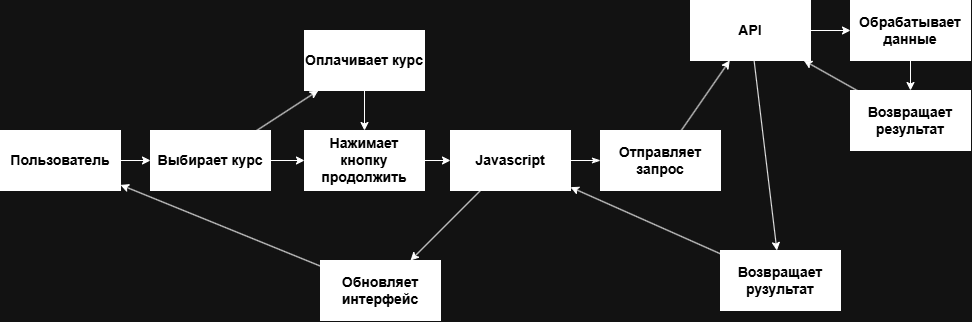

The diagram above was exported from draw.io. Its source (the exported page's mxGraphModel, read from the mxfile embedded in the PNG):
<mxGraphModel dx="1991" dy="650" grid="1" gridSize="10" guides="1" tooltips="1" connect="1" arrows="1" fold="1" page="1" pageScale="1" pageWidth="827" pageHeight="1169" math="0" shadow="0">
  <root>
    <mxCell id="0" />
    <mxCell id="1" parent="0" />
    <mxCell id="yeK9UD4etpmoIA0A_LhA-5" edge="1" parent="1" source="yeK9UD4etpmoIA0A_LhA-1" style="edgeStyle=orthogonalEdgeStyle;rounded=0;orthogonalLoop=1;jettySize=auto;html=1;exitX=1;exitY=0.5;exitDx=0;exitDy=0;entryX=0;entryY=0.5;entryDx=0;entryDy=0;" target="yeK9UD4etpmoIA0A_LhA-4">
      <mxGeometry relative="1" as="geometry" />
    </mxCell>
    <mxCell id="yeK9UD4etpmoIA0A_LhA-1" parent="1" style="rounded=0;whiteSpace=wrap;html=1;fillColor=light-dark(#FFFFFF,#FFFFFF);fontColor=light-dark(#000000,#000000);align=center;fontSize=14;fontStyle=1" value="Пользователь" vertex="1">
      <mxGeometry height="60" width="120" x="-530" y="450" as="geometry" />
    </mxCell>
    <mxCell id="yeK9UD4etpmoIA0A_LhA-8" edge="1" parent="1" source="yeK9UD4etpmoIA0A_LhA-4" style="edgeStyle=orthogonalEdgeStyle;rounded=0;orthogonalLoop=1;jettySize=auto;html=1;entryX=0;entryY=0.5;entryDx=0;entryDy=0;" target="yeK9UD4etpmoIA0A_LhA-6">
      <mxGeometry relative="1" as="geometry" />
    </mxCell>
    <mxCell id="yeK9UD4etpmoIA0A_LhA-43" edge="1" parent="1" source="yeK9UD4etpmoIA0A_LhA-4" style="edgeStyle=none;rounded=0;orthogonalLoop=1;jettySize=auto;html=1;" target="yeK9UD4etpmoIA0A_LhA-42" value="">
      <mxGeometry relative="1" as="geometry" />
    </mxCell>
    <mxCell id="yeK9UD4etpmoIA0A_LhA-4" parent="1" style="rounded=0;whiteSpace=wrap;html=1;fillColor=light-dark(#FFFFFF,#FFFFFF);fontColor=light-dark(#000000,#000000);align=center;fontSize=14;fontStyle=1" value="Выбирает курс" vertex="1">
      <mxGeometry height="60" width="120" x="-380" y="450" as="geometry" />
    </mxCell>
    <mxCell id="yeK9UD4etpmoIA0A_LhA-10" edge="1" parent="1" source="yeK9UD4etpmoIA0A_LhA-6" style="edgeStyle=orthogonalEdgeStyle;rounded=0;orthogonalLoop=1;jettySize=auto;html=1;entryX=0;entryY=0.5;entryDx=0;entryDy=0;" target="yeK9UD4etpmoIA0A_LhA-11">
      <mxGeometry relative="1" as="geometry">
        <mxPoint x="-80" y="480" as="targetPoint" />
      </mxGeometry>
    </mxCell>
    <mxCell id="yeK9UD4etpmoIA0A_LhA-6" parent="1" style="rounded=0;whiteSpace=wrap;html=1;fillColor=light-dark(#FFFFFF,#FFFFFF);fontColor=light-dark(#000000,#000000);align=center;fontSize=14;fontStyle=1" value="Нажимает кнопку продолжить" vertex="1">
      <mxGeometry height="60" width="120" x="-226" y="450" as="geometry" />
    </mxCell>
    <mxCell id="yeK9UD4etpmoIA0A_LhA-21" edge="1" parent="1" source="yeK9UD4etpmoIA0A_LhA-11" style="edgeStyle=none;rounded=0;orthogonalLoop=1;jettySize=auto;html=1;endArrow=classicThin;endFill=1;" target="yeK9UD4etpmoIA0A_LhA-20" value="">
      <mxGeometry relative="1" as="geometry" />
    </mxCell>
    <mxCell id="yeK9UD4etpmoIA0A_LhA-40" edge="1" parent="1" source="yeK9UD4etpmoIA0A_LhA-11" style="edgeStyle=none;rounded=0;orthogonalLoop=1;jettySize=auto;html=1;" target="yeK9UD4etpmoIA0A_LhA-39" value="">
      <mxGeometry relative="1" as="geometry" />
    </mxCell>
    <mxCell id="yeK9UD4etpmoIA0A_LhA-11" parent="1" style="rounded=0;whiteSpace=wrap;html=1;fillColor=light-dark(#FFFFFF,#FFFFFF);fontColor=light-dark(#000000,#000000);align=center;fontSize=14;fontStyle=1" value="Javascript" vertex="1">
      <mxGeometry height="60" width="120" x="-80" y="450" as="geometry" />
    </mxCell>
    <mxCell id="yeK9UD4etpmoIA0A_LhA-25" edge="1" parent="1" source="yeK9UD4etpmoIA0A_LhA-20" style="edgeStyle=none;rounded=0;orthogonalLoop=1;jettySize=auto;html=1;endArrow=classic;endFill=1;" target="yeK9UD4etpmoIA0A_LhA-24" value="">
      <mxGeometry relative="1" as="geometry" />
    </mxCell>
    <mxCell id="yeK9UD4etpmoIA0A_LhA-20" parent="1" style="whiteSpace=wrap;html=1;fontSize=14;fillColor=light-dark(#FFFFFF,#FFFFFF);fontColor=light-dark(#000000,#000000);rounded=0;fontStyle=1;" value="Отправляет запрос" vertex="1">
      <mxGeometry height="60" width="120" x="70" y="450" as="geometry" />
    </mxCell>
    <mxCell id="yeK9UD4etpmoIA0A_LhA-28" edge="1" parent="1" source="yeK9UD4etpmoIA0A_LhA-24" style="edgeStyle=none;rounded=0;orthogonalLoop=1;jettySize=auto;html=1;" target="yeK9UD4etpmoIA0A_LhA-27" value="">
      <mxGeometry relative="1" as="geometry" />
    </mxCell>
    <mxCell id="yeK9UD4etpmoIA0A_LhA-37" edge="1" parent="1" source="yeK9UD4etpmoIA0A_LhA-24" style="edgeStyle=none;rounded=0;orthogonalLoop=1;jettySize=auto;html=1;" target="yeK9UD4etpmoIA0A_LhA-36" value="">
      <mxGeometry relative="1" as="geometry" />
    </mxCell>
    <mxCell id="yeK9UD4etpmoIA0A_LhA-24" parent="1" style="whiteSpace=wrap;html=1;fontSize=14;fillColor=light-dark(#FFFFFF,#FFFFFF);fontColor=light-dark(#000000,#000000);rounded=0;fontStyle=1;" value="API" vertex="1">
      <mxGeometry height="60" width="120" x="160" y="320" as="geometry" />
    </mxCell>
    <mxCell id="yeK9UD4etpmoIA0A_LhA-27" parent="1" style="whiteSpace=wrap;html=1;fontSize=14;fillColor=light-dark(#FFFFFF,#FFFFFF);fontColor=light-dark(#000000,#000000);rounded=0;fontStyle=1;" value="Обрабатывает данные" vertex="1">
      <mxGeometry height="60" width="120" x="320" y="320" as="geometry" />
    </mxCell>
    <mxCell id="yeK9UD4etpmoIA0A_LhA-33" edge="1" parent="1" source="yeK9UD4etpmoIA0A_LhA-29" style="edgeStyle=none;rounded=0;orthogonalLoop=1;jettySize=auto;html=1;endArrow=none;endFill=0;startArrow=classic;startFill=1;" target="yeK9UD4etpmoIA0A_LhA-27" value="">
      <mxGeometry relative="1" as="geometry" />
    </mxCell>
    <mxCell id="yeK9UD4etpmoIA0A_LhA-34" edge="1" parent="1" source="yeK9UD4etpmoIA0A_LhA-29" style="edgeStyle=none;rounded=0;orthogonalLoop=1;jettySize=auto;html=1;" target="yeK9UD4etpmoIA0A_LhA-24">
      <mxGeometry relative="1" as="geometry" />
    </mxCell>
    <mxCell id="yeK9UD4etpmoIA0A_LhA-29" parent="1" style="whiteSpace=wrap;html=1;fontSize=14;fillColor=light-dark(#FFFFFF,#FFFFFF);fontColor=light-dark(#000000,#000000);rounded=0;fontStyle=1;" value="Возвращает результат" vertex="1">
      <mxGeometry height="60" width="120" x="320" y="410" as="geometry" />
    </mxCell>
    <mxCell id="yeK9UD4etpmoIA0A_LhA-38" edge="1" parent="1" source="yeK9UD4etpmoIA0A_LhA-36" style="edgeStyle=none;rounded=0;orthogonalLoop=1;jettySize=auto;html=1;" target="yeK9UD4etpmoIA0A_LhA-11">
      <mxGeometry relative="1" as="geometry" />
    </mxCell>
    <mxCell id="yeK9UD4etpmoIA0A_LhA-36" parent="1" style="whiteSpace=wrap;html=1;fontSize=14;fillColor=light-dark(#FFFFFF,#FFFFFF);fontColor=light-dark(#000000,#000000);rounded=0;fontStyle=1;" value="Возвращает рузультат" vertex="1">
      <mxGeometry height="60" width="120" x="190" y="570" as="geometry" />
    </mxCell>
    <mxCell id="yeK9UD4etpmoIA0A_LhA-41" edge="1" parent="1" source="yeK9UD4etpmoIA0A_LhA-39" style="edgeStyle=none;rounded=0;orthogonalLoop=1;jettySize=auto;html=1;" target="yeK9UD4etpmoIA0A_LhA-1">
      <mxGeometry relative="1" as="geometry" />
    </mxCell>
    <mxCell id="yeK9UD4etpmoIA0A_LhA-39" parent="1" style="whiteSpace=wrap;html=1;fontSize=14;fillColor=light-dark(#FFFFFF,#FFFFFF);fontColor=light-dark(#000000,#000000);rounded=0;fontStyle=1;" value="Обновляет интерфейс" vertex="1">
      <mxGeometry height="60" width="120" x="-210" y="580" as="geometry" />
    </mxCell>
    <mxCell id="yeK9UD4etpmoIA0A_LhA-44" edge="1" parent="1" source="yeK9UD4etpmoIA0A_LhA-42" style="edgeStyle=none;rounded=0;orthogonalLoop=1;jettySize=auto;html=1;" target="yeK9UD4etpmoIA0A_LhA-6">
      <mxGeometry relative="1" as="geometry" />
    </mxCell>
    <mxCell id="yeK9UD4etpmoIA0A_LhA-42" parent="1" style="whiteSpace=wrap;html=1;fontSize=14;fillColor=light-dark(#FFFFFF,#FFFFFF);fontColor=light-dark(#000000,#000000);rounded=0;fontStyle=1;" value="Оплачивает курс" vertex="1">
      <mxGeometry height="60" width="120" x="-226" y="350" as="geometry" />
    </mxCell>
  </root>
</mxGraphModel>